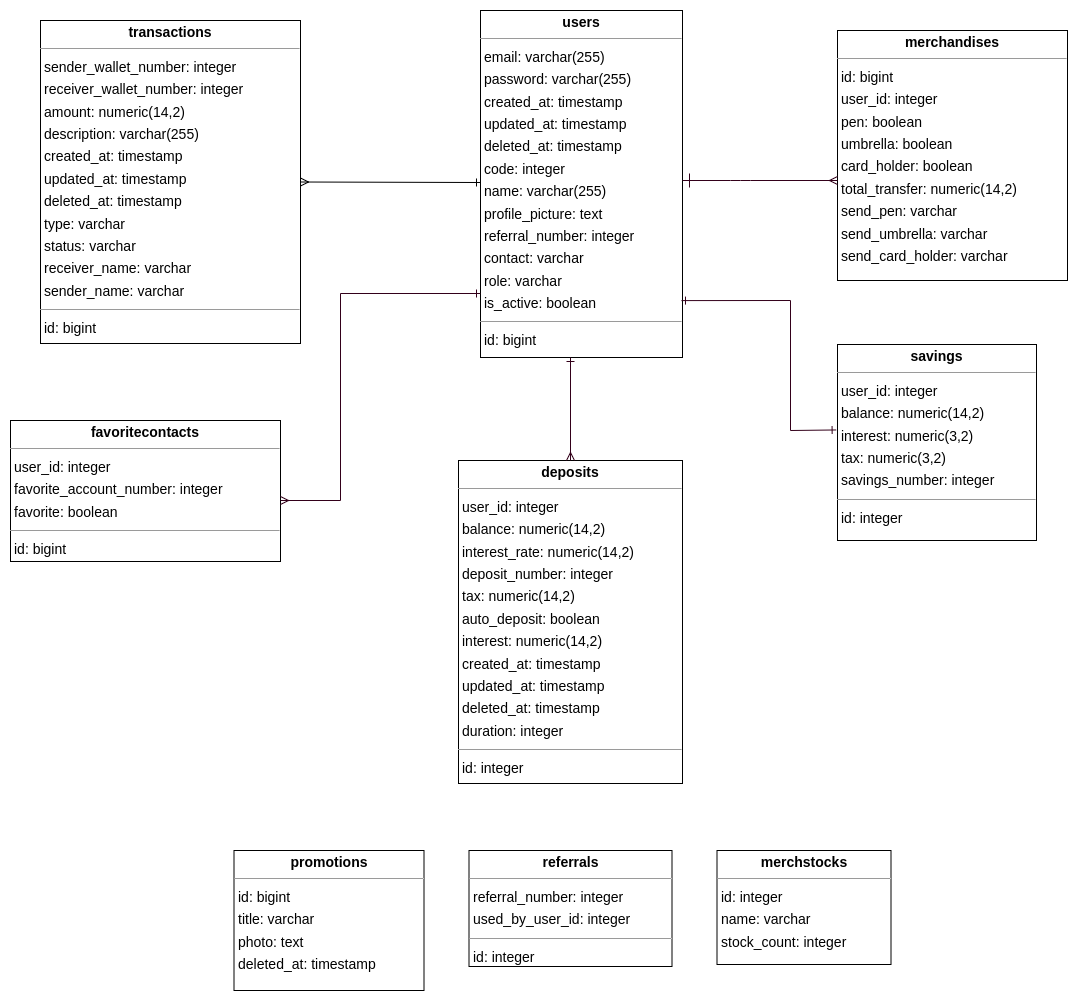

The diagram above was exported from draw.io. Its source (the exported page's mxGraphModel, read from the mxfile embedded in the PNG):
<mxGraphModel dx="2062" dy="1429" grid="1" gridSize="10" guides="1" tooltips="1" connect="1" arrows="1" fold="1" page="0" pageScale="1" pageWidth="1100" pageHeight="850" background="none" math="0" shadow="0">
  <root>
    <mxCell id="0" />
    <mxCell id="1" parent="0" />
    <mxCell id="node5" value="&lt;p style=&quot;margin:0px;margin-top:4px;text-align:center;&quot;&gt;&lt;b&gt;deposits&lt;/b&gt;&lt;/p&gt;&lt;hr size=&quot;1&quot;/&gt;&lt;p style=&quot;margin:0 0 0 4px;line-height:1.6;&quot;&gt; user_id: integer&lt;br/&gt; balance: numeric(14,2)&lt;br/&gt; interest_rate: numeric(14,2)&lt;br/&gt; deposit_number: integer&lt;br/&gt; tax: numeric(14,2)&lt;br/&gt; auto_deposit: boolean&lt;br/&gt; interest: numeric(14,2)&lt;br/&gt; created_at: timestamp&lt;br/&gt; updated_at: timestamp&lt;br/&gt; deleted_at: timestamp&lt;br/&gt; duration: integer&lt;/p&gt;&lt;hr size=&quot;1&quot;/&gt;&lt;p style=&quot;margin:0 0 0 4px;line-height:1.6;&quot;&gt; id: integer&lt;/p&gt;" style="verticalAlign=top;align=left;overflow=fill;fontSize=14;fontFamily=Helvetica;html=1;rounded=0;shadow=0;comic=0;labelBackgroundColor=none;strokeWidth=1;" parent="1" vertex="1">
      <mxGeometry x="448" y="160" width="224" height="323" as="geometry" />
    </mxCell>
    <mxCell id="node1" value="&lt;p style=&quot;margin:0px;margin-top:4px;text-align:center;&quot;&gt;&lt;b&gt;favoritecontacts&lt;/b&gt;&lt;/p&gt;&lt;hr size=&quot;1&quot;/&gt;&lt;p style=&quot;margin:0 0 0 4px;line-height:1.6;&quot;&gt; user_id: integer&lt;br/&gt; favorite_account_number: integer&lt;br/&gt; favorite: boolean&lt;/p&gt;&lt;hr size=&quot;1&quot;/&gt;&lt;p style=&quot;margin:0 0 0 4px;line-height:1.6;&quot;&gt; id: bigint&lt;/p&gt;" style="verticalAlign=top;align=left;overflow=fill;fontSize=14;fontFamily=Helvetica;html=1;rounded=0;shadow=0;comic=0;labelBackgroundColor=none;strokeWidth=1;" parent="1" vertex="1">
      <mxGeometry y="120" width="270" height="141" as="geometry" />
    </mxCell>
    <mxCell id="node8" value="&lt;p style=&quot;margin:0px;margin-top:4px;text-align:center;&quot;&gt;&lt;b&gt;merchandises&lt;/b&gt;&lt;/p&gt;&lt;hr size=&quot;1&quot;/&gt;&lt;p style=&quot;margin:0 0 0 4px;line-height:1.6;&quot;&gt; id: bigint&lt;br/&gt; user_id: integer&lt;br/&gt; pen: boolean&lt;br/&gt; umbrella: boolean&lt;br/&gt; card_holder: boolean&lt;br/&gt; total_transfer: numeric(14,2)&lt;br/&gt; send_pen: varchar&lt;br/&gt; send_umbrella: varchar&lt;br/&gt; send_card_holder: varchar&lt;/p&gt;" style="verticalAlign=top;align=left;overflow=fill;fontSize=14;fontFamily=Helvetica;html=1;rounded=0;shadow=0;comic=0;labelBackgroundColor=none;strokeWidth=1;" parent="1" vertex="1">
      <mxGeometry x="827" y="-270" width="230" height="250" as="geometry" />
    </mxCell>
    <mxCell id="node0" value="&lt;p style=&quot;margin:0px;margin-top:4px;text-align:center;&quot;&gt;&lt;b&gt;merchstocks&lt;/b&gt;&lt;/p&gt;&lt;hr size=&quot;1&quot;/&gt;&lt;p style=&quot;margin:0 0 0 4px;line-height:1.6;&quot;&gt; id: integer&lt;br/&gt; name: varchar&lt;br/&gt; stock_count: integer&lt;/p&gt;" style="verticalAlign=top;align=left;overflow=fill;fontSize=14;fontFamily=Helvetica;html=1;rounded=0;shadow=0;comic=0;labelBackgroundColor=none;strokeWidth=1;" parent="1" vertex="1">
      <mxGeometry x="706.5" y="550" width="174" height="114" as="geometry" />
    </mxCell>
    <mxCell id="node7" value="&lt;p style=&quot;margin:0px;margin-top:4px;text-align:center;&quot;&gt;&lt;b&gt;promotions&lt;/b&gt;&lt;/p&gt;&lt;hr size=&quot;1&quot;/&gt;&lt;p style=&quot;margin:0 0 0 4px;line-height:1.6;&quot;&gt; id: bigint&lt;br/&gt; title: varchar&lt;br/&gt; photo: text&lt;br/&gt; deleted_at: timestamp&lt;/p&gt;" style="verticalAlign=top;align=left;overflow=fill;fontSize=14;fontFamily=Helvetica;html=1;rounded=0;shadow=0;comic=0;labelBackgroundColor=none;strokeWidth=1;" parent="1" vertex="1">
      <mxGeometry x="223.5" y="550" width="190" height="140" as="geometry" />
    </mxCell>
    <mxCell id="node4" value="&lt;p style=&quot;margin:0px;margin-top:4px;text-align:center;&quot;&gt;&lt;b&gt;referrals&lt;/b&gt;&lt;/p&gt;&lt;hr size=&quot;1&quot;/&gt;&lt;p style=&quot;margin:0 0 0 4px;line-height:1.6;&quot;&gt; referral_number: integer&lt;br/&gt; used_by_user_id: integer&lt;/p&gt;&lt;hr size=&quot;1&quot;/&gt;&lt;p style=&quot;margin:0 0 0 4px;line-height:1.6;&quot;&gt; id: integer&lt;/p&gt;" style="verticalAlign=top;align=left;overflow=fill;fontSize=14;fontFamily=Helvetica;html=1;rounded=0;shadow=0;comic=0;labelBackgroundColor=none;strokeWidth=1;" parent="1" vertex="1">
      <mxGeometry x="458.5" y="550" width="203" height="116" as="geometry" />
    </mxCell>
    <mxCell id="node2" value="&lt;p style=&quot;margin:0px;margin-top:4px;text-align:center;&quot;&gt;&lt;b&gt;savings&lt;/b&gt;&lt;/p&gt;&lt;hr size=&quot;1&quot;/&gt;&lt;p style=&quot;margin:0 0 0 4px;line-height:1.6;&quot;&gt; user_id: integer&lt;br/&gt; balance: numeric(14,2)&lt;br/&gt; interest: numeric(3,2)&lt;br/&gt; tax: numeric(3,2)&lt;br/&gt; savings_number: integer&lt;/p&gt;&lt;hr size=&quot;1&quot;/&gt;&lt;p style=&quot;margin:0 0 0 4px;line-height:1.6;&quot;&gt; id: integer&lt;/p&gt;" style="verticalAlign=top;align=left;overflow=fill;fontSize=14;fontFamily=Helvetica;html=1;rounded=0;shadow=0;comic=0;labelBackgroundColor=none;strokeWidth=1;" parent="1" vertex="1">
      <mxGeometry x="827" y="44" width="199" height="196" as="geometry" />
    </mxCell>
    <mxCell id="node6" value="&lt;p style=&quot;margin:0px;margin-top:4px;text-align:center;&quot;&gt;&lt;b&gt;transactions&lt;/b&gt;&lt;/p&gt;&lt;hr size=&quot;1&quot;/&gt;&lt;p style=&quot;margin:0 0 0 4px;line-height:1.6;&quot;&gt; sender_wallet_number: integer&lt;br/&gt; receiver_wallet_number: integer&lt;br/&gt; amount: numeric(14,2)&lt;br/&gt; description: varchar(255)&lt;br/&gt; created_at: timestamp&lt;br/&gt; updated_at: timestamp&lt;br/&gt; deleted_at: timestamp&lt;br/&gt; type: varchar&lt;br/&gt; status: varchar&lt;br/&gt; receiver_name: varchar&lt;br/&gt; sender_name: varchar&lt;/p&gt;&lt;hr size=&quot;1&quot;/&gt;&lt;p style=&quot;margin:0 0 0 4px;line-height:1.6;&quot;&gt; id: bigint&lt;/p&gt;" style="verticalAlign=top;align=left;overflow=fill;fontSize=14;fontFamily=Helvetica;html=1;rounded=0;shadow=0;comic=0;labelBackgroundColor=none;strokeWidth=1;" parent="1" vertex="1">
      <mxGeometry x="30" y="-280" width="260" height="323" as="geometry" />
    </mxCell>
    <mxCell id="node3" value="&lt;p style=&quot;margin:0px;margin-top:4px;text-align:center;&quot;&gt;&lt;b&gt;users&lt;/b&gt;&lt;/p&gt;&lt;hr size=&quot;1&quot;/&gt;&lt;p style=&quot;margin:0 0 0 4px;line-height:1.6;&quot;&gt; email: varchar(255)&lt;br/&gt; password: varchar(255)&lt;br/&gt; created_at: timestamp&lt;br/&gt; updated_at: timestamp&lt;br/&gt; deleted_at: timestamp&lt;br/&gt; code: integer&lt;br/&gt; name: varchar(255)&lt;br/&gt; profile_picture: text&lt;br/&gt; referral_number: integer&lt;br/&gt; contact: varchar&lt;br/&gt; role: varchar&lt;br/&gt; is_active: boolean&lt;/p&gt;&lt;hr size=&quot;1&quot;/&gt;&lt;p style=&quot;margin:0 0 0 4px;line-height:1.6;&quot;&gt; id: bigint&lt;/p&gt;" style="verticalAlign=top;align=left;overflow=fill;fontSize=14;fontFamily=Helvetica;html=1;rounded=0;shadow=0;comic=0;labelBackgroundColor=none;strokeWidth=1;" parent="1" vertex="1">
      <mxGeometry x="470" y="-290" width="202" height="347" as="geometry" />
    </mxCell>
    <mxCell id="edge3" value="" style="html=1;rounded=1;edgeStyle=orthogonalEdgeStyle;dashed=0;startArrow=ERmany;endArrow=ERone;endSize=12;strokeColor=#33001A;startFill=0;endFill=0;" parent="1" source="node8" target="node3" edge="1">
      <mxGeometry width="50" height="50" relative="1" as="geometry">
        <Array as="points">
          <mxPoint x="730" y="-120" />
          <mxPoint x="730" y="-120" />
        </Array>
      </mxGeometry>
    </mxCell>
    <mxCell id="HOYkVBXSzpQnZxJ7myBR-3" value="" style="endArrow=ERone;html=1;rounded=0;exitX=1;exitY=0.5;exitDx=0;exitDy=0;strokeColor=default;startArrow=ERmany;startFill=0;endFill=0;" edge="1" parent="1" source="node6">
      <mxGeometry width="50" height="50" relative="1" as="geometry">
        <mxPoint x="320" y="-100" as="sourcePoint" />
        <mxPoint x="470" y="-118" as="targetPoint" />
      </mxGeometry>
    </mxCell>
    <mxCell id="HOYkVBXSzpQnZxJ7myBR-5" value="" style="endArrow=ERone;html=1;rounded=0;strokeColor=#33001A;exitX=0.995;exitY=0.836;exitDx=0;exitDy=0;exitPerimeter=0;startArrow=ERone;startFill=0;endFill=0;entryX=-0.007;entryY=0.436;entryDx=0;entryDy=0;entryPerimeter=0;" edge="1" parent="1" source="node3" target="node2">
      <mxGeometry width="50" height="50" relative="1" as="geometry">
        <mxPoint x="720" y="50" as="sourcePoint" />
        <mxPoint x="820" y="130" as="targetPoint" />
        <Array as="points">
          <mxPoint x="780" />
          <mxPoint x="780" y="130" />
        </Array>
      </mxGeometry>
    </mxCell>
    <mxCell id="HOYkVBXSzpQnZxJ7myBR-6" value="" style="endArrow=ERone;html=1;rounded=0;strokeColor=#33001A;startArrow=ERmany;startFill=0;endFill=0;" edge="1" parent="1">
      <mxGeometry width="50" height="50" relative="1" as="geometry">
        <mxPoint x="560" y="160" as="sourcePoint" />
        <mxPoint x="560" y="57" as="targetPoint" />
      </mxGeometry>
    </mxCell>
    <mxCell id="HOYkVBXSzpQnZxJ7myBR-7" value="" style="endArrow=ERone;html=1;rounded=0;strokeColor=#33001A;startArrow=ERmany;startFill=0;endFill=0;" edge="1" parent="1">
      <mxGeometry width="50" height="50" relative="1" as="geometry">
        <mxPoint x="270" y="200" as="sourcePoint" />
        <mxPoint x="470" y="-7" as="targetPoint" />
        <Array as="points">
          <mxPoint x="330" y="200" />
          <mxPoint x="330" y="-7" />
        </Array>
      </mxGeometry>
    </mxCell>
  </root>
</mxGraphModel>